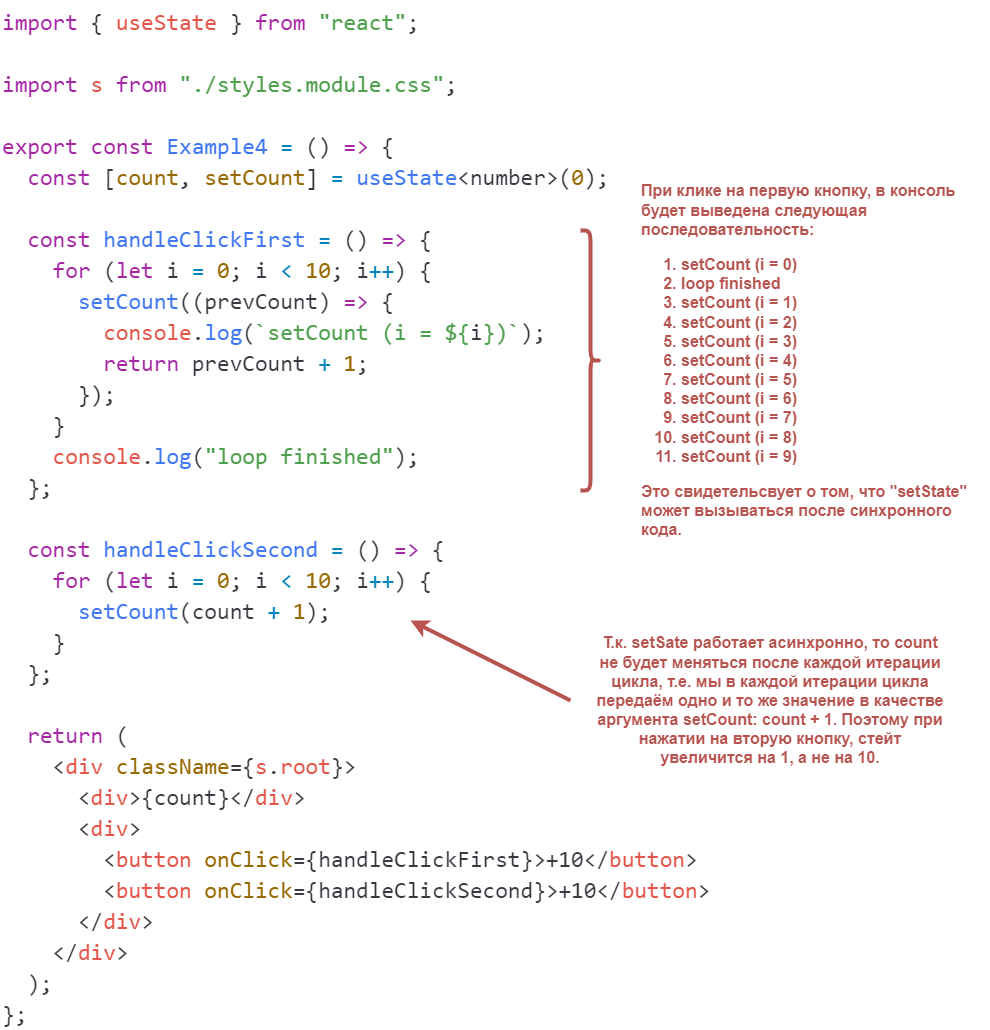

The diagram above was exported from draw.io. Its source (the exported page's mxGraphModel, read from the mxfile embedded in the PNG):
<mxGraphModel dx="1418" dy="828" grid="1" gridSize="10" guides="1" tooltips="1" connect="1" arrows="1" fold="1" page="1" pageScale="1" pageWidth="827" pageHeight="1169" math="0" shadow="0">
  <root>
    <mxCell id="0" />
    <mxCell id="1" parent="0" />
    <mxCell id="TkNAb0Aq-uVpsY6kBxMQ-1" value="&lt;div style=&quot;color: rgb(56, 58, 66); font-family: Consolas, &amp;quot;Courier New&amp;quot;, monospace; font-weight: normal; font-size: 23px; line-height: 31px;&quot;&gt;&lt;div&gt;&lt;span style=&quot;color: #a626a4;&quot;&gt;import&lt;/span&gt;&lt;span style=&quot;color: #383a42;&quot;&gt; { &lt;/span&gt;&lt;span style=&quot;color: #e45649;&quot;&gt;useState&lt;/span&gt;&lt;span style=&quot;color: #383a42;&quot;&gt; } &lt;/span&gt;&lt;span style=&quot;color: #a626a4;&quot;&gt;from&lt;/span&gt;&lt;span style=&quot;color: #383a42;&quot;&gt; &lt;/span&gt;&lt;span style=&quot;color: #50a14f;&quot;&gt;&quot;react&quot;&lt;/span&gt;&lt;span style=&quot;color: #383a42;&quot;&gt;;&lt;/span&gt;&lt;/div&gt;&lt;br&gt;&lt;div&gt;&lt;span style=&quot;color: #a626a4;&quot;&gt;import&lt;/span&gt;&lt;span style=&quot;color: #383a42;&quot;&gt; &lt;/span&gt;&lt;span style=&quot;color: #e45649;&quot;&gt;s&lt;/span&gt;&lt;span style=&quot;color: #383a42;&quot;&gt; &lt;/span&gt;&lt;span style=&quot;color: #a626a4;&quot;&gt;from&lt;/span&gt;&lt;span style=&quot;color: #383a42;&quot;&gt; &lt;/span&gt;&lt;span style=&quot;color: #50a14f;&quot;&gt;&quot;./styles.module.css&quot;&lt;/span&gt;&lt;span style=&quot;color: #383a42;&quot;&gt;;&lt;/span&gt;&lt;/div&gt;&lt;br&gt;&lt;div&gt;&lt;span style=&quot;color: #a626a4;&quot;&gt;export&lt;/span&gt;&lt;span style=&quot;color: #383a42;&quot;&gt; &lt;/span&gt;&lt;span style=&quot;color: #a626a4;&quot;&gt;const&lt;/span&gt;&lt;span style=&quot;color: #383a42;&quot;&gt; &lt;/span&gt;&lt;span style=&quot;color: #4078f2;&quot;&gt;Example4&lt;/span&gt;&lt;span style=&quot;color: #383a42;&quot;&gt; &lt;/span&gt;&lt;span style=&quot;color: #0184bc;&quot;&gt;=&lt;/span&gt;&lt;span style=&quot;color: #383a42;&quot;&gt; () &lt;/span&gt;&lt;span style=&quot;color: #a626a4;&quot;&gt;=&amp;gt;&lt;/span&gt;&lt;span style=&quot;color: #383a42;&quot;&gt; {&lt;/span&gt;&lt;/div&gt;&lt;div&gt;&lt;span style=&quot;color: #383a42;&quot;&gt;&amp;nbsp; &lt;/span&gt;&lt;span style=&quot;color: #a626a4;&quot;&gt;const&lt;/span&gt;&lt;span style=&quot;color: #383a42;&quot;&gt; [&lt;/span&gt;&lt;span style=&quot;color: #986801;&quot;&gt;count&lt;/span&gt;&lt;span style=&quot;color: #383a42;&quot;&gt;, &lt;/span&gt;&lt;span style=&quot;color: #986801;&quot;&gt;setCount&lt;/span&gt;&lt;span style=&quot;color: #383a42;&quot;&gt;] &lt;/span&gt;&lt;span style=&quot;color: #0184bc;&quot;&gt;=&lt;/span&gt;&lt;span style=&quot;color: #383a42;&quot;&gt; &lt;/span&gt;&lt;span style=&quot;color: #4078f2;&quot;&gt;useState&lt;/span&gt;&lt;span style=&quot;color: #383a42;&quot;&gt;&amp;lt;number&amp;gt;(&lt;/span&gt;&lt;span style=&quot;color: #986801;&quot;&gt;0&lt;/span&gt;&lt;span style=&quot;color: #383a42;&quot;&gt;);&lt;/span&gt;&lt;/div&gt;&lt;br&gt;&lt;div&gt;&lt;span style=&quot;color: #383a42;&quot;&gt;&amp;nbsp; &lt;/span&gt;&lt;span style=&quot;color: #a626a4;&quot;&gt;const&lt;/span&gt;&lt;span style=&quot;color: #383a42;&quot;&gt; &lt;/span&gt;&lt;span style=&quot;color: #4078f2;&quot;&gt;handleClickFirst&lt;/span&gt;&lt;span style=&quot;color: #383a42;&quot;&gt; &lt;/span&gt;&lt;span style=&quot;color: #0184bc;&quot;&gt;=&lt;/span&gt;&lt;span style=&quot;color: #383a42;&quot;&gt; () &lt;/span&gt;&lt;span style=&quot;color: #a626a4;&quot;&gt;=&amp;gt;&lt;/span&gt;&lt;span style=&quot;color: #383a42;&quot;&gt; {&lt;/span&gt;&lt;/div&gt;&lt;div&gt;&lt;span style=&quot;color: #383a42;&quot;&gt;&amp;nbsp; &amp;nbsp; &lt;/span&gt;&lt;span style=&quot;color: #a626a4;&quot;&gt;for&lt;/span&gt;&lt;span style=&quot;color: #383a42;&quot;&gt; (&lt;/span&gt;&lt;span style=&quot;color: #a626a4;&quot;&gt;let&lt;/span&gt;&lt;span style=&quot;color: #383a42;&quot;&gt; i &lt;/span&gt;&lt;span style=&quot;color: #0184bc;&quot;&gt;=&lt;/span&gt;&lt;span style=&quot;color: #383a42;&quot;&gt; &lt;/span&gt;&lt;span style=&quot;color: #986801;&quot;&gt;0&lt;/span&gt;&lt;span style=&quot;color: #383a42;&quot;&gt;; i &lt;/span&gt;&lt;span style=&quot;color: #0184bc;&quot;&gt;&amp;lt;&lt;/span&gt;&lt;span style=&quot;color: #383a42;&quot;&gt; &lt;/span&gt;&lt;span style=&quot;color: #986801;&quot;&gt;10&lt;/span&gt;&lt;span style=&quot;color: #383a42;&quot;&gt;; i&lt;/span&gt;&lt;span style=&quot;color: #0184bc;&quot;&gt;++&lt;/span&gt;&lt;span style=&quot;color: #383a42;&quot;&gt;) {&lt;/span&gt;&lt;/div&gt;&lt;div&gt;&lt;span style=&quot;color: #383a42;&quot;&gt;&amp;nbsp; &amp;nbsp; &amp;nbsp; &lt;/span&gt;&lt;span style=&quot;color: #4078f2;&quot;&gt;setCount&lt;/span&gt;&lt;span style=&quot;color: #383a42;&quot;&gt;((prevCount) &lt;/span&gt;&lt;span style=&quot;color: #a626a4;&quot;&gt;=&amp;gt;&lt;/span&gt;&lt;span style=&quot;color: #383a42;&quot;&gt; {&lt;/span&gt;&lt;/div&gt;&lt;div&gt;&lt;span style=&quot;color: #383a42;&quot;&gt;&amp;nbsp; &amp;nbsp; &amp;nbsp; &amp;nbsp; &lt;/span&gt;&lt;span style=&quot;color: #e45649;&quot;&gt;console&lt;/span&gt;&lt;span style=&quot;color: #383a42;&quot;&gt;.&lt;/span&gt;&lt;span style=&quot;color: #4078f2;&quot;&gt;log&lt;/span&gt;&lt;span style=&quot;color: #383a42;&quot;&gt;(&lt;/span&gt;&lt;span style=&quot;color: #50a14f;&quot;&gt;`setCount (i = &lt;/span&gt;&lt;span style=&quot;color: #50a14f;&quot;&gt;${&lt;/span&gt;&lt;span style=&quot;color: #383a42;&quot;&gt;i&lt;/span&gt;&lt;span style=&quot;color: #50a14f;&quot;&gt;}&lt;/span&gt;&lt;span style=&quot;color: #50a14f;&quot;&gt;)`&lt;/span&gt;&lt;span style=&quot;color: #383a42;&quot;&gt;);&lt;/span&gt;&lt;/div&gt;&lt;div&gt;&lt;span style=&quot;color: #383a42;&quot;&gt;&amp;nbsp; &amp;nbsp; &amp;nbsp; &amp;nbsp; &lt;/span&gt;&lt;span style=&quot;color: #a626a4;&quot;&gt;return&lt;/span&gt;&lt;span style=&quot;color: #383a42;&quot;&gt; prevCount &lt;/span&gt;&lt;span style=&quot;color: #0184bc;&quot;&gt;+&lt;/span&gt;&lt;span style=&quot;color: #383a42;&quot;&gt; &lt;/span&gt;&lt;span style=&quot;color: #986801;&quot;&gt;1&lt;/span&gt;&lt;span style=&quot;color: #383a42;&quot;&gt;;&lt;/span&gt;&lt;/div&gt;&lt;div&gt;&lt;span style=&quot;color: #383a42;&quot;&gt;&amp;nbsp; &amp;nbsp; &amp;nbsp; });&lt;/span&gt;&lt;/div&gt;&lt;div&gt;&lt;span style=&quot;color: #383a42;&quot;&gt;&amp;nbsp; &amp;nbsp; }&lt;/span&gt;&lt;/div&gt;&lt;div&gt;&lt;span style=&quot;color: #383a42;&quot;&gt;&amp;nbsp; &amp;nbsp; &lt;/span&gt;&lt;span style=&quot;color: #e45649;&quot;&gt;console&lt;/span&gt;&lt;span style=&quot;color: #383a42;&quot;&gt;.&lt;/span&gt;&lt;span style=&quot;color: #4078f2;&quot;&gt;log&lt;/span&gt;&lt;span style=&quot;color: #383a42;&quot;&gt;(&lt;/span&gt;&lt;span style=&quot;color: #50a14f;&quot;&gt;&quot;loop finished&quot;&lt;/span&gt;&lt;span style=&quot;color: #383a42;&quot;&gt;);&lt;/span&gt;&lt;/div&gt;&lt;div&gt;&lt;span style=&quot;color: #383a42;&quot;&gt;&amp;nbsp; };&lt;/span&gt;&lt;/div&gt;&lt;br&gt;&lt;div&gt;&lt;span style=&quot;color: #383a42;&quot;&gt;&amp;nbsp; &lt;/span&gt;&lt;span style=&quot;color: #a626a4;&quot;&gt;const&lt;/span&gt;&lt;span style=&quot;color: #383a42;&quot;&gt; &lt;/span&gt;&lt;span style=&quot;color: #4078f2;&quot;&gt;handleClickSecond&lt;/span&gt;&lt;span style=&quot;color: #383a42;&quot;&gt; &lt;/span&gt;&lt;span style=&quot;color: #0184bc;&quot;&gt;=&lt;/span&gt;&lt;span style=&quot;color: #383a42;&quot;&gt; () &lt;/span&gt;&lt;span style=&quot;color: #a626a4;&quot;&gt;=&amp;gt;&lt;/span&gt;&lt;span style=&quot;color: #383a42;&quot;&gt; {&lt;/span&gt;&lt;/div&gt;&lt;div&gt;&lt;span style=&quot;color: #383a42;&quot;&gt;&amp;nbsp; &amp;nbsp; &lt;/span&gt;&lt;span style=&quot;color: #a626a4;&quot;&gt;for&lt;/span&gt;&lt;span style=&quot;color: #383a42;&quot;&gt; (&lt;/span&gt;&lt;span style=&quot;color: #a626a4;&quot;&gt;let&lt;/span&gt;&lt;span style=&quot;color: #383a42;&quot;&gt; i &lt;/span&gt;&lt;span style=&quot;color: #0184bc;&quot;&gt;=&lt;/span&gt;&lt;span style=&quot;color: #383a42;&quot;&gt; &lt;/span&gt;&lt;span style=&quot;color: #986801;&quot;&gt;0&lt;/span&gt;&lt;span style=&quot;color: #383a42;&quot;&gt;; i &lt;/span&gt;&lt;span style=&quot;color: #0184bc;&quot;&gt;&amp;lt;&lt;/span&gt;&lt;span style=&quot;color: #383a42;&quot;&gt; &lt;/span&gt;&lt;span style=&quot;color: #986801;&quot;&gt;10&lt;/span&gt;&lt;span style=&quot;color: #383a42;&quot;&gt;; i&lt;/span&gt;&lt;span style=&quot;color: #0184bc;&quot;&gt;++&lt;/span&gt;&lt;span style=&quot;color: #383a42;&quot;&gt;) {&lt;/span&gt;&lt;/div&gt;&lt;div&gt;&lt;span style=&quot;color: #383a42;&quot;&gt;&amp;nbsp; &amp;nbsp; &amp;nbsp; &lt;/span&gt;&lt;span style=&quot;color: #4078f2;&quot;&gt;setCount&lt;/span&gt;&lt;span style=&quot;color: #383a42;&quot;&gt;(count &lt;/span&gt;&lt;span style=&quot;color: #0184bc;&quot;&gt;+&lt;/span&gt;&lt;span style=&quot;color: #383a42;&quot;&gt; &lt;/span&gt;&lt;span style=&quot;color: #986801;&quot;&gt;1&lt;/span&gt;&lt;span style=&quot;color: #383a42;&quot;&gt;);&lt;/span&gt;&lt;/div&gt;&lt;div&gt;&lt;span style=&quot;color: #383a42;&quot;&gt;&amp;nbsp; &amp;nbsp; }&lt;/span&gt;&lt;/div&gt;&lt;div&gt;&lt;span style=&quot;color: #383a42;&quot;&gt;&amp;nbsp; };&lt;/span&gt;&lt;/div&gt;&lt;br&gt;&lt;div&gt;&lt;span style=&quot;color: #383a42;&quot;&gt;&amp;nbsp; &lt;/span&gt;&lt;span style=&quot;color: #a626a4;&quot;&gt;return&lt;/span&gt;&lt;span style=&quot;color: #383a42;&quot;&gt; (&lt;/span&gt;&lt;/div&gt;&lt;div&gt;&lt;span style=&quot;color: #383a42;&quot;&gt;&amp;nbsp; &amp;nbsp; &lt;/span&gt;&lt;span style=&quot;color: #383a42;&quot;&gt;&amp;lt;&lt;/span&gt;&lt;span style=&quot;color: #e45649;&quot;&gt;div&lt;/span&gt;&lt;span style=&quot;color: #383a42;&quot;&gt; &lt;/span&gt;&lt;span style=&quot;color: #986801;&quot;&gt;className&lt;/span&gt;&lt;span style=&quot;color: #383a42;&quot;&gt;={&lt;/span&gt;&lt;span style=&quot;color: #e45649;&quot;&gt;s&lt;/span&gt;&lt;span style=&quot;color: #383a42;&quot;&gt;.&lt;/span&gt;&lt;span style=&quot;color: #e45649;&quot;&gt;root&lt;/span&gt;&lt;span style=&quot;color: #383a42;&quot;&gt;}&lt;/span&gt;&lt;span style=&quot;color: #383a42;&quot;&gt;&amp;gt;&lt;/span&gt;&lt;/div&gt;&lt;div&gt;&lt;span style=&quot;color: #383a42;&quot;&gt;&amp;nbsp; &amp;nbsp; &amp;nbsp; &lt;/span&gt;&lt;span style=&quot;color: #383a42;&quot;&gt;&amp;lt;&lt;/span&gt;&lt;span style=&quot;color: #e45649;&quot;&gt;div&lt;/span&gt;&lt;span style=&quot;color: #383a42;&quot;&gt;&amp;gt;&lt;/span&gt;&lt;span style=&quot;color: #383a42;&quot;&gt;{&lt;/span&gt;&lt;span style=&quot;color: #383a42;&quot;&gt;count&lt;/span&gt;&lt;span style=&quot;color: #383a42;&quot;&gt;}&lt;/span&gt;&lt;span style=&quot;color: #383a42;&quot;&gt;&amp;lt;/&lt;/span&gt;&lt;span style=&quot;color: #e45649;&quot;&gt;div&lt;/span&gt;&lt;span style=&quot;color: #383a42;&quot;&gt;&amp;gt;&lt;/span&gt;&lt;/div&gt;&lt;div&gt;&lt;span style=&quot;color: #383a42;&quot;&gt;&amp;nbsp; &amp;nbsp; &amp;nbsp; &lt;/span&gt;&lt;span style=&quot;color: #383a42;&quot;&gt;&amp;lt;&lt;/span&gt;&lt;span style=&quot;color: #e45649;&quot;&gt;div&lt;/span&gt;&lt;span style=&quot;color: #383a42;&quot;&gt;&amp;gt;&lt;/span&gt;&lt;/div&gt;&lt;div&gt;&lt;span style=&quot;color: #383a42;&quot;&gt;&amp;nbsp; &amp;nbsp; &amp;nbsp; &amp;nbsp; &lt;/span&gt;&lt;span style=&quot;color: #383a42;&quot;&gt;&amp;lt;&lt;/span&gt;&lt;span style=&quot;color: #e45649;&quot;&gt;button&lt;/span&gt;&lt;span style=&quot;color: #383a42;&quot;&gt; &lt;/span&gt;&lt;span style=&quot;color: #986801;&quot;&gt;onClick&lt;/span&gt;&lt;span style=&quot;color: #383a42;&quot;&gt;={handleClickFirst}&lt;/span&gt;&lt;span style=&quot;color: #383a42;&quot;&gt;&amp;gt;&lt;/span&gt;&lt;span style=&quot;color: #383a42;&quot;&gt;+10&lt;/span&gt;&lt;span style=&quot;color: #383a42;&quot;&gt;&amp;lt;/&lt;/span&gt;&lt;span style=&quot;color: #e45649;&quot;&gt;button&lt;/span&gt;&lt;span style=&quot;color: #383a42;&quot;&gt;&amp;gt;&lt;/span&gt;&lt;/div&gt;&lt;div&gt;&lt;span style=&quot;color: #383a42;&quot;&gt;&amp;nbsp; &amp;nbsp; &amp;nbsp; &amp;nbsp; &lt;/span&gt;&lt;span style=&quot;color: #383a42;&quot;&gt;&amp;lt;&lt;/span&gt;&lt;span style=&quot;color: #e45649;&quot;&gt;button&lt;/span&gt;&lt;span style=&quot;color: #383a42;&quot;&gt; &lt;/span&gt;&lt;span style=&quot;color: #986801;&quot;&gt;onClick&lt;/span&gt;&lt;span style=&quot;color: #383a42;&quot;&gt;={handleClickSecond}&lt;/span&gt;&lt;span style=&quot;color: #383a42;&quot;&gt;&amp;gt;&lt;/span&gt;&lt;span style=&quot;color: #383a42;&quot;&gt;+10&lt;/span&gt;&lt;span style=&quot;color: #383a42;&quot;&gt;&amp;lt;/&lt;/span&gt;&lt;span style=&quot;color: #e45649;&quot;&gt;button&lt;/span&gt;&lt;span style=&quot;color: #383a42;&quot;&gt;&amp;gt;&lt;/span&gt;&lt;/div&gt;&lt;div&gt;&lt;span style=&quot;color: #383a42;&quot;&gt;&amp;nbsp; &amp;nbsp; &amp;nbsp; &lt;/span&gt;&lt;span style=&quot;color: #383a42;&quot;&gt;&amp;lt;/&lt;/span&gt;&lt;span style=&quot;color: #e45649;&quot;&gt;div&lt;/span&gt;&lt;span style=&quot;color: #383a42;&quot;&gt;&amp;gt;&lt;/span&gt;&lt;/div&gt;&lt;div&gt;&lt;span style=&quot;color: #383a42;&quot;&gt;&amp;nbsp; &amp;nbsp; &lt;/span&gt;&lt;span style=&quot;color: #383a42;&quot;&gt;&amp;lt;/&lt;/span&gt;&lt;span style=&quot;color: #e45649;&quot;&gt;div&lt;/span&gt;&lt;span style=&quot;color: #383a42;&quot;&gt;&amp;gt;&lt;/span&gt;&lt;/div&gt;&lt;div&gt;&lt;span style=&quot;color: #383a42;&quot;&gt;&amp;nbsp; );&lt;/span&gt;&lt;/div&gt;&lt;div&gt;&lt;span style=&quot;color: #383a42;&quot;&gt;};&lt;/span&gt;&lt;/div&gt;&lt;/div&gt;" style="text;whiteSpace=wrap;html=1;movable=1;resizable=1;rotatable=1;deletable=1;editable=1;locked=0;connectable=1;labelBackgroundColor=none;" parent="1" vertex="1">
      <mxGeometry x="380" y="350" width="990" height="1030" as="geometry" />
    </mxCell>
    <mxCell id="TkNAb0Aq-uVpsY6kBxMQ-2" value="" style="shape=curlyBracket;whiteSpace=wrap;html=1;rounded=1;flipH=1;labelPosition=right;verticalLabelPosition=middle;align=left;verticalAlign=middle;strokeWidth=4;fillColor=#f8cecc;strokeColor=#b85450;" parent="1" vertex="1">
      <mxGeometry x="960" y="580" width="20" height="260" as="geometry" />
    </mxCell>
    <mxCell id="TkNAb0Aq-uVpsY6kBxMQ-3" value="&lt;div style=&quot;text-align: left;&quot;&gt;При клике на первую кнопку, в консоль будет выведена следующая последовательность:&lt;/div&gt;&lt;div&gt;&lt;ol&gt;&lt;li style=&quot;text-align: left;&quot;&gt;setCount (i = 0)&lt;/li&gt;&lt;li style=&quot;text-align: left;&quot;&gt;loop finished&lt;/li&gt;&lt;li style=&quot;text-align: left;&quot;&gt;&lt;span style=&quot;background-color: initial;&quot;&gt;setCount (i = 1)&lt;/span&gt;&lt;/li&gt;&lt;li style=&quot;text-align: left;&quot;&gt;&lt;span style=&quot;background-color: initial;&quot;&gt;setCount (i = 2)&lt;/span&gt;&lt;/li&gt;&lt;li style=&quot;text-align: left;&quot;&gt;setCount (i = 3)&lt;/li&gt;&lt;li style=&quot;text-align: left;&quot;&gt;setCount (i = 4)&lt;/li&gt;&lt;li style=&quot;text-align: left;&quot;&gt;setCount (i = 5)&lt;/li&gt;&lt;li style=&quot;text-align: left;&quot;&gt;setCount (i = 6)&lt;/li&gt;&lt;li style=&quot;text-align: left;&quot;&gt;setCount (i = 7)&lt;/li&gt;&lt;li style=&quot;text-align: left;&quot;&gt;&lt;span style=&quot;background-color: initial;&quot;&gt;setCount (i = 8)&lt;/span&gt;&lt;/li&gt;&lt;li style=&quot;text-align: left;&quot;&gt;setCount (i = 9)&lt;/li&gt;&lt;/ol&gt;&lt;div style=&quot;text-align: left;&quot;&gt;Это свидетельсвует о том, что &quot;setState&quot; может вызываться после синхронного кода.&lt;/div&gt;&lt;/div&gt;" style="text;html=1;strokeColor=none;fillColor=none;align=center;verticalAlign=middle;whiteSpace=wrap;rounded=0;labelBackgroundColor=none;fontColor=#b85450;fontStyle=1;fontSize=16;" parent="1" vertex="1">
      <mxGeometry x="1020" y="555" width="330" height="310" as="geometry" />
    </mxCell>
    <mxCell id="TkNAb0Aq-uVpsY6kBxMQ-4" value="" style="endArrow=classic;html=1;rounded=0;strokeWidth=4;strokeColor=#b85450;" parent="1" edge="1">
      <mxGeometry width="50" height="50" relative="1" as="geometry">
        <mxPoint x="950" y="1050" as="sourcePoint" />
        <mxPoint x="790" y="970" as="targetPoint" />
      </mxGeometry>
    </mxCell>
    <mxCell id="TkNAb0Aq-uVpsY6kBxMQ-7" value="Т.к. setSate работает асинхронно, то count не будет меняться после каждой итерации цикла, т.е. мы в каждой итерации цикла передаём одно и то же значение в качестве аргумента setCount: count + 1. Поэтому при нажатии на вторую кнопку, стейт увеличится на 1, а не на 10." style="text;html=1;strokeColor=none;fillColor=none;align=center;verticalAlign=middle;whiteSpace=wrap;rounded=0;labelBackgroundColor=none;fontColor=#b85450;fontStyle=1;fontSize=16;" parent="1" vertex="1">
      <mxGeometry x="970" y="970" width="360" height="160" as="geometry" />
    </mxCell>
  </root>
</mxGraphModel>